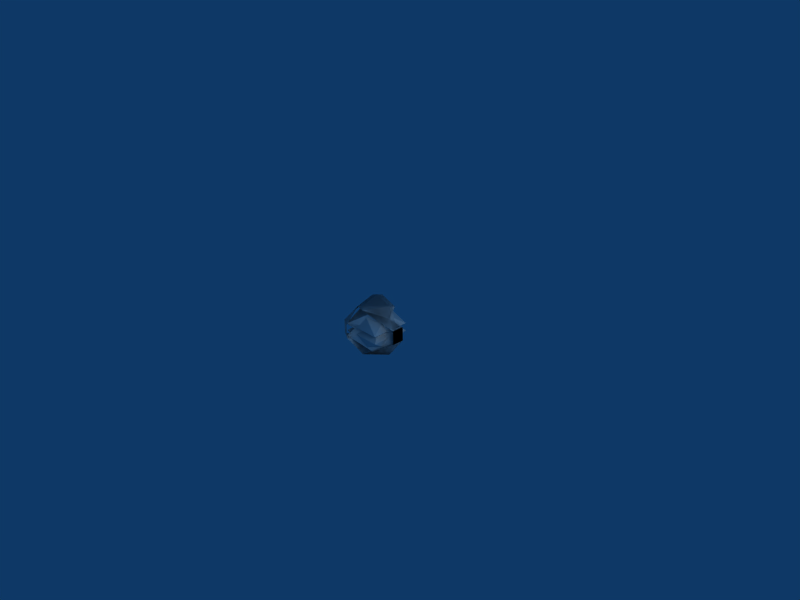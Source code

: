 # Source: grenade.blend  (saved by Blender 2.49.2; exported with 4.5.12 LTS)
import bpy
from mathutils import Matrix  # noqa: F401  (used for matrix-valued properties, if any)

bpy.ops.wm.read_factory_settings(use_empty=True)
scene = bpy.context.scene
scene.name = 'Scene'

# ---- collections
col_collection_1 = bpy.data.collections.new('Collection 1'); scene.collection.children.link(col_collection_1)

# ---- world
world_world = bpy.data.worlds.new('World'); scene.world = world_world
world_world.color = (0.05656, 0.2208, 0.4)
world_world.use_sun_shadow = False
world_world.sun_shadow_jitter_overblur = 0.0
world_world.cycles.sampling_method = 'MANUAL'
world_world.cycles.sample_map_resolution = 256

# ---- cameras
cam_camera = bpy.data.cameras.new('Camera')
cam_camera.passepartout_alpha = 0.2
cam_camera.clip_end = 100.0
cam_camera.lens = 35.0
cam_camera.ortho_scale = 7.314
cam_camera.show_passepartout = False
cam_camera.show_safe_areas = True
cam_camera.dof.focus_distance = 0.0
cam_camera.dof.aperture_fstop = 128.0

# ---- lights
light_spot_002 = bpy.data.lights.new('Spot.002', 'POINT')
light_spot_002.transmission_factor = 0.0
light_spot_002.cutoff_distance = 30.0
light_spot_002.energy = 100.0
light_spot_002.shadow_buffer_clip_start = 1.001
light_spot_002.shadow_soft_size = 1.0
light_spot_002.shadow_maximum_resolution = 0.006
light_spot_002.use_absolute_resolution = True
light_spot_002.cycles.use_multiple_importance_sampling = False
light_spot_001 = bpy.data.lights.new('Spot.001', 'POINT')
light_spot_001.transmission_factor = 0.0
light_spot_001.cutoff_distance = 30.0
light_spot_001.energy = 100.0
light_spot_001.shadow_buffer_clip_start = 1.001
light_spot_001.shadow_soft_size = 1.0
light_spot_001.shadow_maximum_resolution = 0.006
light_spot_001.use_absolute_resolution = True
light_spot_001.cycles.use_multiple_importance_sampling = False
light_spot = bpy.data.lights.new('Spot', 'POINT')
light_spot.transmission_factor = 0.0
light_spot.cutoff_distance = 30.0
light_spot.energy = 100.0
light_spot.shadow_buffer_clip_start = 1.001
light_spot.shadow_soft_size = 1.0
light_spot.shadow_maximum_resolution = 0.006
light_spot.use_absolute_resolution = True
light_spot.cycles.use_multiple_importance_sampling = False

# ---- meshes
me_sphere_008 = bpy.data.meshes.new('Sphere.008')
me_sphere_008.from_pydata([(0.1061, 0.1837, 0.2121), (0.4344, 1.393e-08, -1.703e-08), (0.2121, 0.0, -0.2121), (-2.623e-08, 0.0, -0.3), (-0.1061, 0.1837, -0.2121), (-0.2172, 0.3762, 1.958e-09), (-0.2121, -1.062e-05, 0.2121), (-1.52e-08, -1.093e-08, 0.3), (0.1061, -0.1837, 0.2121), (-0.2172, -0.3762, 1.958e-09), (-0.1061, -0.1837, -0.2121)], [], [(3, 4, 2), (2, 4, 5, 1), (6, 0, 1, 5), (0, 6, 7), (6, 8, 7), (5, 9, 8, 6), (4, 10, 9, 5), (3, 10, 4), (3, 2, 10), (10, 2, 1, 9), (0, 8, 9, 1), (8, 0, 7)])
me_sphere_008.use_remesh_preserve_volume = False
me_sphere_008.use_remesh_preserve_attributes = False
me_sphere_008.use_mirror_vertex_groups = False
me_sphere_008.update()
me_sphere_007 = bpy.data.meshes.new('Sphere.007')
me_sphere_007.from_pydata([(0.1061, 0.1837, 0.2121), (0.4344, 1.393e-08, -1.703e-08), (0.2121, 0.0, -0.2121), (-2.623e-08, 0.0, -0.3), (-0.1061, 0.1837, -0.2121), (-0.2172, 0.3762, 1.958e-09), (-0.2121, -1.062e-05, 0.2121), (-1.52e-08, -1.093e-08, 0.3), (0.1061, -0.1837, 0.2121), (-0.2172, -0.3762, 1.958e-09), (-0.1061, -0.1837, -0.2121)], [], [(3, 4, 2), (2, 4, 5, 1), (6, 0, 1, 5), (0, 6, 7), (6, 8, 7), (5, 9, 8, 6), (4, 10, 9, 5), (3, 10, 4), (3, 2, 10), (10, 2, 1, 9), (0, 8, 9, 1), (8, 0, 7)])
me_sphere_007.use_remesh_preserve_volume = False
me_sphere_007.use_remesh_preserve_attributes = False
me_sphere_007.use_mirror_vertex_groups = False
me_sphere_007.update()
me_sphere_006 = bpy.data.meshes.new('Sphere.006')
me_sphere_006.from_pydata([(0.0, 0.0, 0.3), (-5.092e-09, 0.07, -0.2121), (-0.2999, 0.2999, 0.0), (7.261e-09, 0.2121, 0.2121), (-0.2121, 1.452e-08, 0.2121), (-0.2999, -0.2999, 0.0), (-0.07, 7.415e-09, -0.2121), (-1.468e-08, -0.07, -0.2121), (0.2999, -0.2999, 0.0), (-2.178e-08, -0.2121, 0.2121), (0.2121, -2.904e-08, 0.2121), (0.2999, 0.2999, 0.0), (0.07, -6.961e-09, -0.2121)], [], [(12, 1, 2, 11), (11, 2, 3, 10), (3, 0, 10), (4, 0, 3), (2, 5, 4, 3), (1, 6, 5, 2), (6, 7, 8, 5), (5, 8, 9, 4), (9, 0, 4), (10, 0, 9), (8, 11, 10, 9), (7, 12, 11, 8)])
me_sphere_006.use_remesh_preserve_volume = False
me_sphere_006.use_remesh_preserve_attributes = False
me_sphere_006.use_mirror_vertex_groups = False
me_sphere_006.update()
me_sphere_005 = bpy.data.meshes.new('Sphere.005')
me_sphere_005.from_pydata([(0.0, 0.0, 0.3), (-6.287e-09, 0.05625, -0.2121), (0.2999, 0.2999, 0.0), (7.261e-09, 0.2121, 0.2121), (-0.2121, 1.452e-08, 0.2121), (-0.2999, 0.2999, 0.0), (-0.05625, 7.812e-09, -0.2121), (-1.399e-08, -0.05625, -0.2121), (-0.2999, -0.2999, 0.0), (-2.178e-08, -0.2121, 0.2121), (0.2121, -2.904e-08, 0.2121), (0.2999, -0.2999, 0.0), (0.05625, -3.739e-09, -0.2121)], [], [(12, 1, 2, 11), (11, 2, 3, 10), (3, 0, 10), (4, 0, 3), (2, 5, 4, 3), (1, 6, 5, 2), (6, 7, 8, 5), (5, 8, 9, 4), (9, 0, 4), (10, 0, 9), (8, 11, 10, 9), (7, 12, 11, 8)])
me_sphere_005.use_remesh_preserve_volume = False
me_sphere_005.use_remesh_preserve_attributes = False
me_sphere_005.use_mirror_vertex_groups = False
me_sphere_005.update()
me_sphere_004 = bpy.data.meshes.new('Sphere.004')
me_sphere_004.from_pydata([(0.1668, 0.08709, -0.4191), (0.1903, 0.1636, -0.3914), (0.227, 0.02858, -0.3989), (-0.1475, 0.4352, 0.1172), (0.4506, 0.08983, 0.1172), (0.4506, 0.08983, -0.09624), (-0.1475, 0.4352, -0.09624), (0.3132, -0.02418, 0.2393), (0.2765, 0.1108, 0.3726), (0.2589, 0.03074, 0.397), (-0.09283, 0.2069, 0.3995), (-0.1913, 0.1071, 0.4018), (-0.1105, 0.1269, 0.4238), (-0.3031, 0.3453, -0.09624), (-0.3031, -0.3453, -0.09624), (-0.3031, -0.3453, 0.1172), (-0.3031, 0.3453, 0.1172), (-0.2026, 0.1832, -0.3923), (-0.2775, 0.1599, -0.3622), (-0.179, 0.2597, -0.3645), (-0.1023, -0.1858, -0.4127), (-0.04213, -0.2443, -0.3925), (-0.1773, -0.2091, -0.3826), (0.4506, -0.08983, 0.1172), (-0.1475, -0.4352, 0.1172), (-0.1475, -0.4352, -0.09624), (0.4506, -0.08983, -0.09624), (-0.09105, -0.2619, 0.3814), (0.04407, -0.2971, 0.3716), (-0.01025, -0.2421, 0.4034), (-0.01025, -0.2421, 0.4034), (0.04407, -0.2971, 0.3716), (-0.09105, -0.2619, 0.3814), (0.4506, -0.08983, -0.09624), (-0.1475, -0.4352, -0.09624), (-0.1475, -0.4352, 0.1172), (0.4506, -0.08983, 0.1172), (-0.1773, -0.2091, -0.3826), (-0.04213, -0.2443, -0.3925), (-0.1023, -0.1858, -0.4127), (-0.179, 0.2597, -0.3645), (-0.2775, 0.1599, -0.3622), (-0.2026, 0.1832, -0.3923), (-0.3031, 0.3453, 0.1172), (-0.3031, -0.3453, 0.1172), (-0.3031, -0.3453, -0.09624), (-0.3031, 0.3453, -0.09624), (-0.1105, 0.1269, 0.4238), (-0.1913, 0.1071, 0.4018), (-0.09283, 0.2069, 0.3995), (0.2589, 0.03074, 0.397), (0.2765, 0.1108, 0.3726), (0.3132, -0.02418, 0.2393), (-0.1475, 0.4352, -0.09624), (0.4506, 0.08983, -0.09624), (0.4506, 0.08983, 0.1172), (-0.1475, 0.4352, 0.1172), (0.227, 0.02858, -0.3989), (0.1903, 0.1636, -0.3914), (0.1668, 0.08709, -0.4191)], [], [(2, 0, 1), (8, 9, 7), (11, 12, 10), (18, 19, 17), (21, 22, 20), (28, 29, 27), (0, 17, 19, 1), (20, 0, 2, 21), (26, 5, 4, 23), (16, 3, 6, 13), (9, 29, 28, 7), (12, 9, 8, 10), (11, 27, 29, 12), (14, 25, 24, 15), (22, 18, 17, 20), (7, 28, 23, 4), (5, 26, 21, 2), (0, 20, 17), (1, 19, 13, 6), (3, 16, 10, 8), (9, 12, 29), (15, 24, 27, 11), (18, 22, 25, 14), (41, 45, 34, 37), (44, 48, 32, 35), (50, 30, 47), (56, 51, 49, 43), (58, 53, 46, 40), (59, 42, 39), (54, 57, 38, 33), (52, 55, 36, 31), (37, 39, 42, 41), (45, 44, 35, 34), (48, 47, 30, 32), (47, 49, 51, 50), (50, 52, 31, 30), (43, 46, 53, 56), (33, 36, 55, 54), (39, 38, 57, 59), (59, 58, 40, 42), (31, 32, 30), (38, 39, 37), (41, 42, 40), (48, 49, 47), (51, 52, 50), (57, 58, 59)])
me_sphere_004.use_remesh_preserve_volume = False
me_sphere_004.use_remesh_preserve_attributes = False
me_sphere_004.use_mirror_vertex_groups = False
me_sphere_004.update()
arm_armature = bpy.data.armatures.new('Armature')  # bones are not reproduced

# ---- objects
ob_inner_bottom_tri = bpy.data.objects.new('inner_bottom_tri', me_sphere_008)
ob_inner_top_tri = bpy.data.objects.new('inner_top_tri', me_sphere_007)
ob_lamp_002 = bpy.data.objects.new('Lamp.002', light_spot_002)
ob_lamp_001 = bpy.data.objects.new('Lamp.001', light_spot_001)
ob_inner_bottom = bpy.data.objects.new('inner_bottom', me_sphere_006)
ob_inner_top = bpy.data.objects.new('inner_top', me_sphere_005)
ob_armature = bpy.data.objects.new('Armature', arm_armature)
ob_shell = bpy.data.objects.new('shell', me_sphere_004)
ob_lamp = bpy.data.objects.new('Lamp', light_spot)
ob_camera = bpy.data.objects.new('Camera', cam_camera)

# ---- transforms, parenting, visibility, modifiers, constraints
ob_inner_bottom_tri.location = (0.0, 0.0, -0.1)
ob_inner_bottom_tri.rotation_euler = (-0.0, -3.142, -1.047)
ob_inner_bottom_tri.lock_rotations_4d = False
ob_inner_bottom_tri.empty_display_type = 'ARROWS'
ob_inner_bottom_tri.hide_viewport = True
ob_inner_bottom_tri.lineart.crease_threshold = 0.0
ob_inner_top_tri.location = (0.0, 0.0, 0.1)
ob_inner_top_tri.lock_rotations_4d = False
ob_inner_top_tri.empty_display_type = 'ARROWS'
ob_inner_top_tri.hide_viewport = True
ob_inner_top_tri.lineart.crease_threshold = 0.0
ob_lamp_002.location = (-7.005, -3.167, -1.236)
ob_lamp_002.rotation_euler = (0.6503, 0.05522, 1.866)
ob_lamp_002.lock_rotations_4d = False
ob_lamp_002.empty_display_type = 'ARROWS'
ob_lamp_002.color = (0.0, 0.0, 0.0, 0.0)
ob_lamp_002.lineart.crease_threshold = 0.0
ob_lamp_001.location = (3.16, 6.005, 1.247)
ob_lamp_001.rotation_euler = (0.6503, 0.05522, 1.866)
ob_lamp_001.lock_rotations_4d = False
ob_lamp_001.empty_display_type = 'ARROWS'
ob_lamp_001.color = (0.0, 0.0, 0.0, 0.0)
ob_lamp_001.lineart.crease_threshold = 0.0
ob_inner_bottom.location = (0.0, 0.0, -0.06924)
ob_inner_bottom.rotation_euler = (3.142, -0.0, 0.0)
ob_inner_bottom.lock_rotations_4d = False
ob_inner_bottom.empty_display_type = 'ARROWS'
ob_inner_bottom.lineart.crease_threshold = 0.0
_vg = ob_inner_bottom.vertex_groups.new(name='explosives')
ob_inner_top.location = (0.0, 0.0, 0.04693)
ob_inner_top.lock_rotations_4d = False
ob_inner_top.empty_display_type = 'ARROWS'
ob_inner_top.lineart.crease_threshold = 0.0
_vg = ob_inner_top.vertex_groups.new(name='explosives')
ob_armature.location = (0.0, 0.0, 0.0)
ob_armature.lock_rotations_4d = False
ob_armature.empty_display_type = 'ARROWS'
ob_armature.lineart.crease_threshold = 0.0
ob_shell.location = (0.0, 0.0, 0.0)
ob_shell.lock_rotations_4d = False
ob_shell.empty_display_type = 'ARROWS'
ob_shell.lineart.crease_threshold = 0.0
_vg = ob_shell.vertex_groups.new(name='grenade_bone')
_vg.add([0, 1, 2, 3, 4, 5, 6, 7, 8, 9, 10, 11, 12, 13, 14, 15, 16, 17, 18, 19, 20, 21, 22, 23, 24, 25, 26, 27, 28, 29, 30, 31, 32, 33, 34, 35, 36, 37, 38, 39, 40, 41, 42, 43, 44, 45, 46, 47, 48, 49, 50, 51, 52, 53, 54, 55, 56, 57, 58, 59], 1.0, 'REPLACE')
_m = ob_shell.modifiers.new('Armature', 'ARMATURE')
_m.object = ob_armature
ob_lamp.location = (3.16, -0.9362, 1.247)
ob_lamp.rotation_euler = (0.6503, 0.05522, 1.866)
ob_lamp.lock_rotations_4d = False
ob_lamp.empty_display_type = 'ARROWS'
ob_lamp.color = (0.0, 0.0, 0.0, 0.0)
ob_lamp.lineart.crease_threshold = 0.0
ob_camera.location = (7.481, -6.508, 5.344)
ob_camera.rotation_euler = (1.109, 0.01082, 0.8149)
ob_camera.lock_rotations_4d = False
ob_camera.empty_display_type = 'ARROWS'
ob_camera.color = (0.0, 0.0, 0.0, 0.0)
ob_camera.display_type = 'WIRE'
ob_camera.lineart.crease_threshold = 0.0

# ---- collection membership
col_collection_1.objects.link(ob_inner_bottom_tri)
col_collection_1.objects.link(ob_inner_top_tri)
col_collection_1.objects.link(ob_lamp_002)
col_collection_1.objects.link(ob_lamp_001)
col_collection_1.objects.link(ob_inner_bottom)
col_collection_1.objects.link(ob_inner_top)
col_collection_1.objects.link(ob_armature)
col_collection_1.objects.link(ob_shell)
col_collection_1.objects.link(ob_lamp)
col_collection_1.objects.link(ob_camera)

# ---- scene / render settings (as saved in the file)
scene.camera = ob_camera
scene.frame_start = 1; scene.frame_end = 250; scene.frame_set(1)
scene.render.engine = 'BLENDER_EEVEE_NEXT'
scene.render.image_settings.file_format = 'JPEG'
scene.render.image_settings.color_mode = 'RGB'
scene.render.image_settings.compression = 90
scene.render.resolution_x = 800
scene.render.resolution_y = 600
scene.render.pixel_aspect_x = 100.0
scene.render.pixel_aspect_y = 100.0
scene.render.fps = 25
scene.render.dither_intensity = 0.0
scene.render.use_compositing = False
scene.render.use_sequencer = False
scene.render.bake_margin = 2
scene.render.bake_bias = 0.0
scene.render.use_stamp_time = False
scene.render.use_stamp_date = False
scene.render.use_stamp_frame = False
scene.render.use_stamp_camera = False
scene.render.use_stamp_scene = False
scene.render.use_stamp_filename = False
scene.render.use_stamp_render_time = False
scene.render.stamp_font_size = 0
scene.cycles.use_denoising = False
scene.cycles.samples = 10
scene.cycles.sampling_pattern = 'TABULATED_SOBOL'
scene.cycles.light_sampling_threshold = 0.0
scene.cycles.use_adaptive_sampling = False
scene.cycles.use_light_tree = False
scene.cycles.blur_glossy = 0.0
scene.cycles.volume_bounces = 1
scene.cycles.pixel_filter_type = 'GAUSSIAN'
scene.cycles.sample_clamp_indirect = 0.0
scene.view_settings.view_transform = 'Raw'
bpy.context.view_layer.update()
